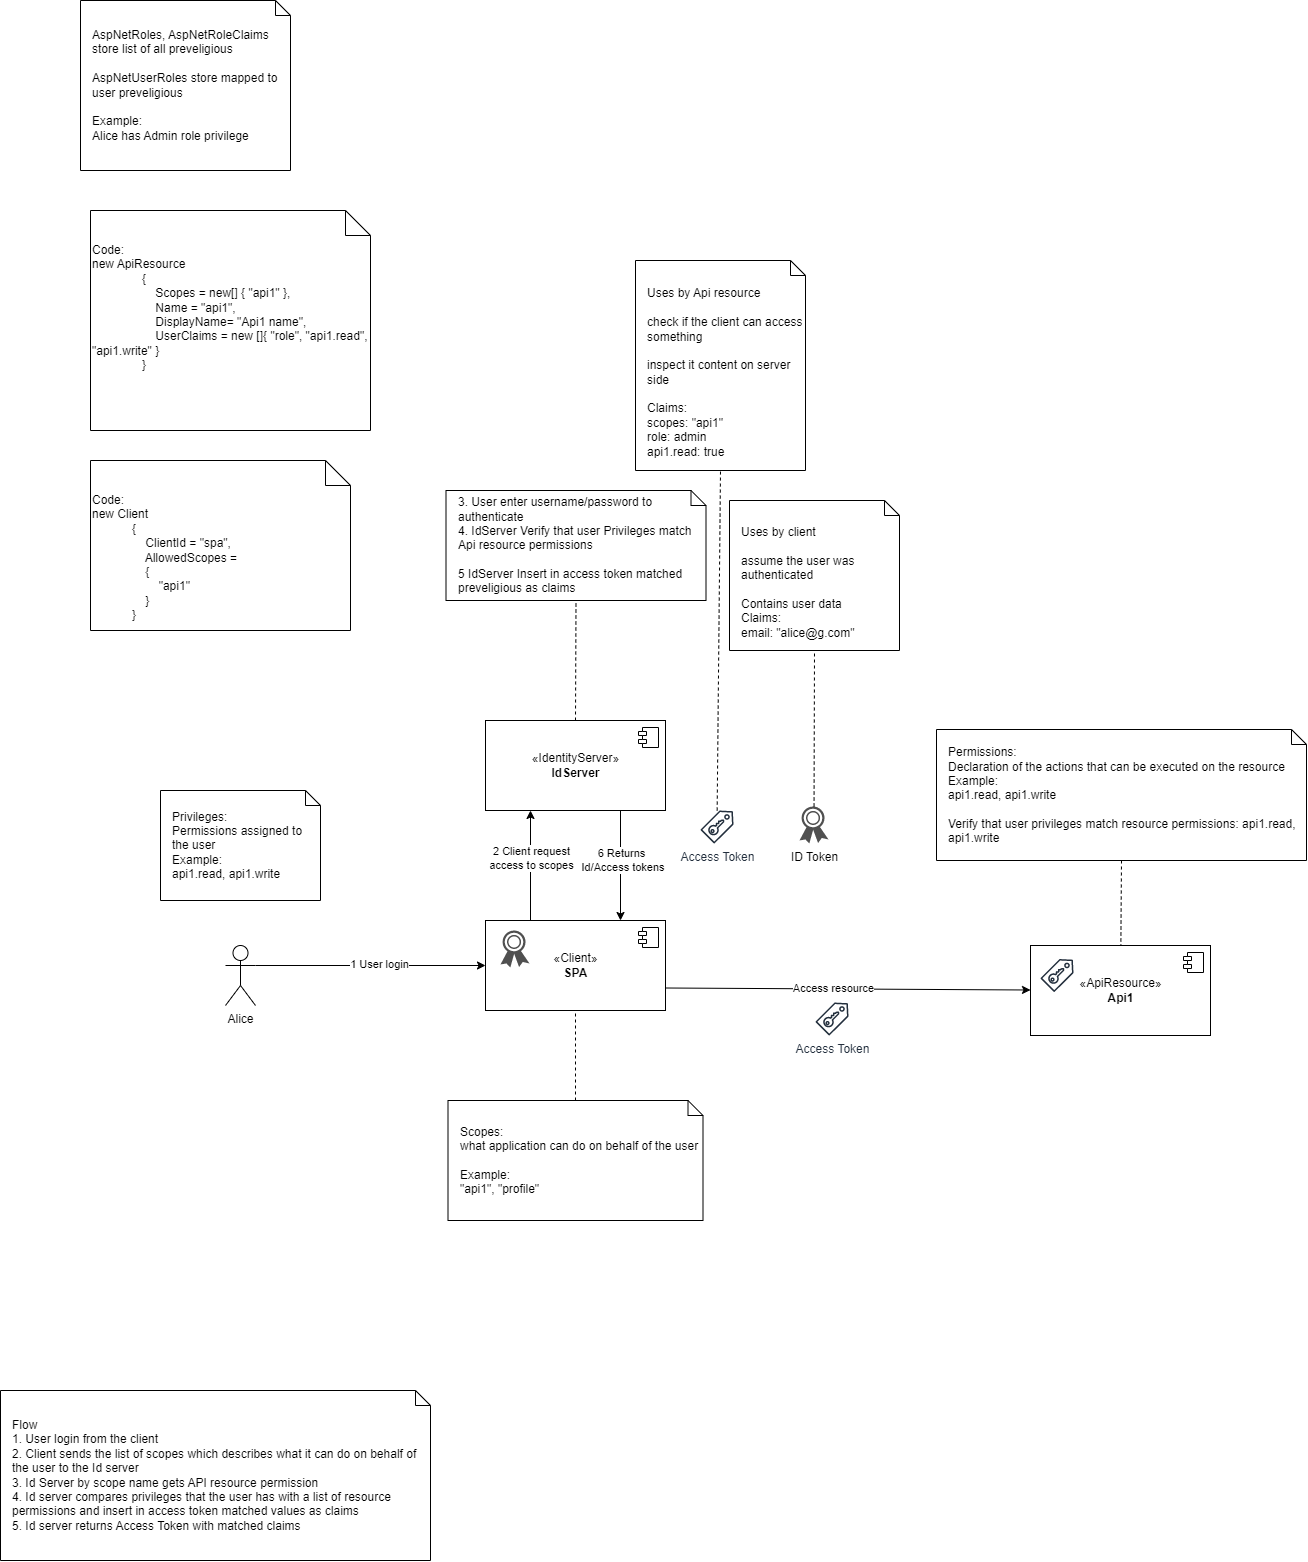

The diagram above was exported from draw.io. Its source (the exported page's mxGraphModel, read from the mxfile embedded in the PNG):
<mxGraphModel dx="1984" dy="1780" grid="1" gridSize="10" guides="1" tooltips="1" connect="1" arrows="1" fold="1" page="1" pageScale="1" pageWidth="850" pageHeight="1100" math="0" shadow="0">
  <root>
    <mxCell id="0" />
    <mxCell id="1" parent="0" />
    <mxCell id="b7ujQtT4mVmwZZT-y-w7-1" value="«Client»&lt;br&gt;&lt;b&gt;SPA&lt;/b&gt;" style="html=1;dropTarget=0;" parent="1" vertex="1">
      <mxGeometry x="45" y="170" width="180" height="90" as="geometry" />
    </mxCell>
    <mxCell id="b7ujQtT4mVmwZZT-y-w7-2" value="" style="shape=module;jettyWidth=8;jettyHeight=4;" parent="b7ujQtT4mVmwZZT-y-w7-1" vertex="1">
      <mxGeometry x="1" width="20" height="20" relative="1" as="geometry">
        <mxPoint x="-27" y="7" as="offset" />
      </mxGeometry>
    </mxCell>
    <mxCell id="b7ujQtT4mVmwZZT-y-w7-3" value="Scopes: &lt;br&gt;what application can do on behalf of the user&lt;br&gt;&lt;br&gt;Example: &lt;br&gt;&quot;api1&quot;, &quot;profile&quot;" style="shape=note;size=15;align=left;spacingLeft=10;html=1;whiteSpace=wrap;" parent="1" vertex="1">
      <mxGeometry x="7.5" y="350" width="255" height="120" as="geometry" />
    </mxCell>
    <mxCell id="b7ujQtT4mVmwZZT-y-w7-4" value="" style="edgeStyle=none;endArrow=none;exitX=0.5;exitY=0;dashed=1;html=1;rounded=0;exitDx=0;exitDy=0;exitPerimeter=0;entryX=0.5;entryY=1;entryDx=0;entryDy=0;" parent="1" source="b7ujQtT4mVmwZZT-y-w7-3" target="b7ujQtT4mVmwZZT-y-w7-1" edge="1">
      <mxGeometry x="1" relative="1" as="geometry">
        <mxPoint x="355" y="30" as="targetPoint" />
      </mxGeometry>
    </mxCell>
    <mxCell id="b7ujQtT4mVmwZZT-y-w7-6" value="«ApiResource»&lt;br&gt;&lt;b&gt;Api1&lt;/b&gt;" style="html=1;dropTarget=0;" parent="1" vertex="1">
      <mxGeometry x="590" y="195" width="180" height="90" as="geometry" />
    </mxCell>
    <mxCell id="b7ujQtT4mVmwZZT-y-w7-7" value="" style="shape=module;jettyWidth=8;jettyHeight=4;" parent="b7ujQtT4mVmwZZT-y-w7-6" vertex="1">
      <mxGeometry x="1" width="20" height="20" relative="1" as="geometry">
        <mxPoint x="-27" y="7" as="offset" />
      </mxGeometry>
    </mxCell>
    <mxCell id="b7ujQtT4mVmwZZT-y-w7-8" value="Permissions:&lt;br&gt;Declaration of the actions that can be executed on the resource&lt;br&gt;Example:&lt;br&gt;api1.read, api1.write&lt;br&gt;&lt;br&gt;Verify that user privileges match resource permissions: api1.read, api1.write" style="shape=note;size=15;align=left;spacingLeft=10;html=1;whiteSpace=wrap;" parent="1" vertex="1">
      <mxGeometry x="496" y="-21" width="370" height="131" as="geometry" />
    </mxCell>
    <mxCell id="b7ujQtT4mVmwZZT-y-w7-9" value="" style="edgeStyle=none;endArrow=none;exitX=0.5;exitY=1;dashed=1;html=1;rounded=0;exitDx=0;exitDy=0;exitPerimeter=0;" parent="1" source="b7ujQtT4mVmwZZT-y-w7-8" target="b7ujQtT4mVmwZZT-y-w7-6" edge="1">
      <mxGeometry x="1" relative="1" as="geometry">
        <mxPoint x="675" y="150" as="targetPoint" />
      </mxGeometry>
    </mxCell>
    <mxCell id="b7ujQtT4mVmwZZT-y-w7-10" value="Alice" style="shape=umlActor;verticalLabelPosition=bottom;verticalAlign=top;html=1;outlineConnect=0;" parent="1" vertex="1">
      <mxGeometry x="-215" y="195" width="30" height="60" as="geometry" />
    </mxCell>
    <mxCell id="b7ujQtT4mVmwZZT-y-w7-11" value="«IdentityServer»&lt;br&gt;&lt;b&gt;IdServer&lt;/b&gt;" style="html=1;dropTarget=0;" parent="1" vertex="1">
      <mxGeometry x="45" y="-30" width="180" height="90" as="geometry" />
    </mxCell>
    <mxCell id="b7ujQtT4mVmwZZT-y-w7-12" value="" style="shape=module;jettyWidth=8;jettyHeight=4;" parent="b7ujQtT4mVmwZZT-y-w7-11" vertex="1">
      <mxGeometry x="1" width="20" height="20" relative="1" as="geometry">
        <mxPoint x="-27" y="7" as="offset" />
      </mxGeometry>
    </mxCell>
    <mxCell id="b7ujQtT4mVmwZZT-y-w7-13" value="Privileges:&lt;br&gt;Permissions assigned to the user&lt;br&gt;Example: &lt;br&gt;api1.read, api1.write" style="shape=note;size=15;align=left;spacingLeft=10;html=1;whiteSpace=wrap;" parent="1" vertex="1">
      <mxGeometry x="-280" y="40" width="160" height="110" as="geometry" />
    </mxCell>
    <mxCell id="b7ujQtT4mVmwZZT-y-w7-14" value="Access Token" style="sketch=0;outlineConnect=0;fontColor=#232F3E;gradientColor=none;fillColor=#232F3D;strokeColor=none;dashed=0;verticalLabelPosition=bottom;verticalAlign=top;align=center;html=1;fontSize=12;fontStyle=0;aspect=fixed;pointerEvents=1;shape=mxgraph.aws4.saml_token;" parent="1" vertex="1">
      <mxGeometry x="260" y="60" width="33" height="33" as="geometry" />
    </mxCell>
    <mxCell id="b7ujQtT4mVmwZZT-y-w7-15" value="&lt;br style=&quot;border-color: var(--border-color);&quot;&gt;Uses by Api resource&lt;br&gt;&lt;br&gt;check if the client can access something&lt;br&gt;&lt;br&gt;inspect it content on server side&lt;br&gt;&lt;br&gt;Claims:&lt;br&gt;scopes: &quot;api1&quot;&lt;br&gt;role: admin&lt;br&gt;api1.read: true" style="shape=note;size=15;align=left;spacingLeft=10;html=1;whiteSpace=wrap;" parent="1" vertex="1">
      <mxGeometry x="195" y="-490" width="170" height="210" as="geometry" />
    </mxCell>
    <mxCell id="b7ujQtT4mVmwZZT-y-w7-16" value="" style="edgeStyle=none;endArrow=none;dashed=1;html=1;rounded=0;entryX=0.5;entryY=1;entryDx=0;entryDy=0;entryPerimeter=0;" parent="1" source="b7ujQtT4mVmwZZT-y-w7-14" target="b7ujQtT4mVmwZZT-y-w7-15" edge="1">
      <mxGeometry x="1" relative="1" as="geometry">
        <mxPoint x="100" y="-20" as="targetPoint" />
      </mxGeometry>
    </mxCell>
    <mxCell id="ZyqwQCB4s-hyVSwUOwLX-1" value="&lt;div&gt;Code:&amp;nbsp;&lt;/div&gt;&lt;div&gt;new ApiResource&lt;/div&gt;&lt;div&gt;&amp;nbsp; &amp;nbsp; &amp;nbsp; &amp;nbsp; &amp;nbsp; &amp;nbsp; &amp;nbsp; &amp;nbsp;{&lt;/div&gt;&lt;div&gt;&amp;nbsp; &amp;nbsp; &amp;nbsp; &amp;nbsp; &amp;nbsp; &amp;nbsp; &amp;nbsp; &amp;nbsp; &amp;nbsp; &amp;nbsp;Scopes = new[] { &quot;api1&quot; },&lt;/div&gt;&lt;div&gt;&amp;nbsp; &amp;nbsp; &amp;nbsp; &amp;nbsp; &amp;nbsp; &amp;nbsp; &amp;nbsp; &amp;nbsp; &amp;nbsp; &amp;nbsp;Name = &quot;api1&quot;,&lt;/div&gt;&lt;div&gt;&amp;nbsp; &amp;nbsp; &amp;nbsp; &amp;nbsp; &amp;nbsp; &amp;nbsp; &amp;nbsp; &amp;nbsp; &amp;nbsp; &amp;nbsp;DisplayName= &quot;Api1 name&quot;,&lt;/div&gt;&lt;div&gt;&amp;nbsp; &amp;nbsp; &amp;nbsp; &amp;nbsp; &amp;nbsp; &amp;nbsp; &amp;nbsp; &amp;nbsp; &amp;nbsp; &amp;nbsp;UserClaims = new []{ &quot;role&quot;, &quot;api1.read&quot;, &quot;api1.write&quot; }&lt;/div&gt;&lt;div&gt;&amp;nbsp; &amp;nbsp; &amp;nbsp; &amp;nbsp; &amp;nbsp; &amp;nbsp; &amp;nbsp; &amp;nbsp;}&lt;/div&gt;" style="shape=note2;boundedLbl=1;whiteSpace=wrap;html=1;size=25;verticalAlign=top;align=left;" vertex="1" parent="1">
      <mxGeometry x="-350" y="-540" width="280" height="220" as="geometry" />
    </mxCell>
    <mxCell id="ZyqwQCB4s-hyVSwUOwLX-2" value="&lt;div&gt;Code:&amp;nbsp; &amp;nbsp; &amp;nbsp; &amp;nbsp;&amp;nbsp;&lt;/div&gt;&lt;div&gt;new Client&lt;/div&gt;&lt;div&gt;&amp;nbsp; &amp;nbsp; &amp;nbsp; &amp;nbsp; &amp;nbsp; &amp;nbsp; {&lt;/div&gt;&lt;div&gt;&amp;nbsp; &amp;nbsp; &amp;nbsp; &amp;nbsp; &amp;nbsp; &amp;nbsp; &amp;nbsp; &amp;nbsp; ClientId = &quot;spa&quot;,&lt;/div&gt;&lt;div&gt;&amp;nbsp; &amp;nbsp; &amp;nbsp; &amp;nbsp; &amp;nbsp; &amp;nbsp; &amp;nbsp; &amp;nbsp; AllowedScopes =&lt;/div&gt;&lt;div&gt;&amp;nbsp; &amp;nbsp; &amp;nbsp; &amp;nbsp; &amp;nbsp; &amp;nbsp; &amp;nbsp; &amp;nbsp; {&lt;/div&gt;&lt;div&gt;&amp;nbsp; &amp;nbsp; &amp;nbsp; &amp;nbsp; &amp;nbsp; &amp;nbsp; &amp;nbsp; &amp;nbsp; &amp;nbsp; &amp;nbsp;&amp;nbsp;&lt;span style=&quot;background-color: initial;&quot;&gt;&quot;api1&quot;&lt;/span&gt;&lt;/div&gt;&lt;div&gt;&amp;nbsp; &amp;nbsp; &amp;nbsp; &amp;nbsp; &amp;nbsp; &amp;nbsp; &amp;nbsp; &amp;nbsp; }&lt;/div&gt;&lt;div&gt;&amp;nbsp; &amp;nbsp; &amp;nbsp; &amp;nbsp; &amp;nbsp; &amp;nbsp; }&lt;/div&gt;" style="shape=note2;boundedLbl=1;whiteSpace=wrap;html=1;size=25;verticalAlign=top;align=left;" vertex="1" parent="1">
      <mxGeometry x="-350" y="-290" width="260" height="170" as="geometry" />
    </mxCell>
    <mxCell id="ZyqwQCB4s-hyVSwUOwLX-3" value="3. User enter username/password to authenticate&amp;nbsp;&lt;br&gt;4. IdServer Verify that user Privileges match Api resource permissions&lt;br&gt;&lt;br&gt;5 IdServer Insert in access token matched preveligious as claims" style="shape=note;size=15;align=left;spacingLeft=10;html=1;whiteSpace=wrap;" vertex="1" parent="1">
      <mxGeometry x="5.5" y="-260" width="260" height="110" as="geometry" />
    </mxCell>
    <mxCell id="ZyqwQCB4s-hyVSwUOwLX-4" value="" style="edgeStyle=none;endArrow=none;exitX=0.5;exitY=0;dashed=1;html=1;rounded=0;exitDx=0;exitDy=0;entryX=0.5;entryY=1;entryDx=0;entryDy=0;entryPerimeter=0;" edge="1" source="b7ujQtT4mVmwZZT-y-w7-11" parent="1" target="ZyqwQCB4s-hyVSwUOwLX-3">
      <mxGeometry x="1" relative="1" as="geometry">
        <mxPoint x="-130" y="-250" as="targetPoint" />
      </mxGeometry>
    </mxCell>
    <mxCell id="ZyqwQCB4s-hyVSwUOwLX-6" value="Flow&lt;br&gt;1. User login from the client&lt;br&gt;2. Client sends the list of scopes which describes what it can do on behalf of the user to the Id server&lt;br&gt;3. Id Server by scope name gets API resource permission&lt;br&gt;4. Id server compares privileges that the user has with a list of resource permissions and insert in access token matched values as claims&amp;nbsp; &amp;nbsp;&lt;br&gt;5. Id server returns Access Token with matched claims" style="shape=note;size=15;align=left;spacingLeft=10;html=1;whiteSpace=wrap;" vertex="1" parent="1">
      <mxGeometry x="-440" y="640" width="430" height="170" as="geometry" />
    </mxCell>
    <mxCell id="ZyqwQCB4s-hyVSwUOwLX-7" value="" style="endArrow=classic;html=1;rounded=0;exitX=1;exitY=0.3333333333333333;exitDx=0;exitDy=0;exitPerimeter=0;" edge="1" parent="1" source="b7ujQtT4mVmwZZT-y-w7-10" target="b7ujQtT4mVmwZZT-y-w7-1">
      <mxGeometry width="50" height="50" relative="1" as="geometry">
        <mxPoint x="-140" y="240" as="sourcePoint" />
        <mxPoint x="-90" y="190" as="targetPoint" />
      </mxGeometry>
    </mxCell>
    <mxCell id="ZyqwQCB4s-hyVSwUOwLX-19" value="1 User login" style="edgeLabel;html=1;align=center;verticalAlign=middle;resizable=0;points=[];" vertex="1" connectable="0" parent="ZyqwQCB4s-hyVSwUOwLX-7">
      <mxGeometry x="0.0654" y="2" relative="1" as="geometry">
        <mxPoint as="offset" />
      </mxGeometry>
    </mxCell>
    <mxCell id="ZyqwQCB4s-hyVSwUOwLX-8" value="" style="endArrow=classic;html=1;rounded=0;exitX=0.25;exitY=0;exitDx=0;exitDy=0;entryX=0.25;entryY=1;entryDx=0;entryDy=0;" edge="1" parent="1" source="b7ujQtT4mVmwZZT-y-w7-1" target="b7ujQtT4mVmwZZT-y-w7-11">
      <mxGeometry width="50" height="50" relative="1" as="geometry">
        <mxPoint x="-175" y="225" as="sourcePoint" />
        <mxPoint x="55" y="225" as="targetPoint" />
      </mxGeometry>
    </mxCell>
    <mxCell id="ZyqwQCB4s-hyVSwUOwLX-20" value="2 Client request &lt;br&gt;access to scopes" style="edgeLabel;html=1;align=center;verticalAlign=middle;resizable=0;points=[];" vertex="1" connectable="0" parent="ZyqwQCB4s-hyVSwUOwLX-8">
      <mxGeometry x="0.1342" relative="1" as="geometry">
        <mxPoint as="offset" />
      </mxGeometry>
    </mxCell>
    <mxCell id="ZyqwQCB4s-hyVSwUOwLX-9" value="" style="endArrow=classic;html=1;rounded=0;exitX=0.75;exitY=1;exitDx=0;exitDy=0;entryX=0.75;entryY=0;entryDx=0;entryDy=0;" edge="1" parent="1" source="b7ujQtT4mVmwZZT-y-w7-11" target="b7ujQtT4mVmwZZT-y-w7-1">
      <mxGeometry width="50" height="50" relative="1" as="geometry">
        <mxPoint x="237" y="225" as="sourcePoint" />
        <mxPoint x="420" y="260" as="targetPoint" />
      </mxGeometry>
    </mxCell>
    <mxCell id="ZyqwQCB4s-hyVSwUOwLX-23" value="6 Returns&lt;br&gt;&amp;nbsp;Id/Access tokens" style="edgeLabel;html=1;align=center;verticalAlign=middle;resizable=0;points=[];" vertex="1" connectable="0" parent="ZyqwQCB4s-hyVSwUOwLX-9">
      <mxGeometry x="-0.3172" y="2" relative="1" as="geometry">
        <mxPoint x="-2" y="12" as="offset" />
      </mxGeometry>
    </mxCell>
    <mxCell id="ZyqwQCB4s-hyVSwUOwLX-10" value="" style="endArrow=classic;html=1;rounded=0;exitX=1;exitY=0.75;exitDx=0;exitDy=0;" edge="1" parent="1" source="b7ujQtT4mVmwZZT-y-w7-1" target="b7ujQtT4mVmwZZT-y-w7-6">
      <mxGeometry width="50" height="50" relative="1" as="geometry">
        <mxPoint x="406" y="100" as="sourcePoint" />
        <mxPoint x="235" y="248" as="targetPoint" />
      </mxGeometry>
    </mxCell>
    <mxCell id="ZyqwQCB4s-hyVSwUOwLX-27" value="Access resource" style="edgeLabel;html=1;align=center;verticalAlign=middle;resizable=0;points=[];" vertex="1" connectable="0" parent="ZyqwQCB4s-hyVSwUOwLX-10">
      <mxGeometry x="-0.0876" y="1" relative="1" as="geometry">
        <mxPoint as="offset" />
      </mxGeometry>
    </mxCell>
    <mxCell id="ZyqwQCB4s-hyVSwUOwLX-11" value="Access Token" style="sketch=0;outlineConnect=0;fontColor=#232F3E;gradientColor=none;fillColor=#232F3D;strokeColor=none;dashed=0;verticalLabelPosition=bottom;verticalAlign=top;align=center;html=1;fontSize=12;fontStyle=0;aspect=fixed;pointerEvents=1;shape=mxgraph.aws4.saml_token;" vertex="1" parent="1">
      <mxGeometry x="375" y="252" width="33" height="33" as="geometry" />
    </mxCell>
    <mxCell id="ZyqwQCB4s-hyVSwUOwLX-14" value="ID Token" style="sketch=0;pointerEvents=1;shadow=0;dashed=0;html=1;strokeColor=none;fillColor=#505050;labelPosition=center;verticalLabelPosition=bottom;verticalAlign=top;outlineConnect=0;align=center;shape=mxgraph.office.security.token;" vertex="1" parent="1">
      <mxGeometry x="359" y="56" width="29" height="37" as="geometry" />
    </mxCell>
    <mxCell id="ZyqwQCB4s-hyVSwUOwLX-15" value="" style="sketch=0;pointerEvents=1;shadow=0;dashed=0;html=1;strokeColor=none;fillColor=#505050;labelPosition=center;verticalLabelPosition=bottom;verticalAlign=top;outlineConnect=0;align=center;shape=mxgraph.office.security.token;" vertex="1" parent="1">
      <mxGeometry x="60" y="180" width="29" height="37" as="geometry" />
    </mxCell>
    <mxCell id="ZyqwQCB4s-hyVSwUOwLX-16" value="" style="sketch=0;outlineConnect=0;fontColor=#232F3E;gradientColor=none;fillColor=#232F3D;strokeColor=none;dashed=0;verticalLabelPosition=bottom;verticalAlign=top;align=center;html=1;fontSize=12;fontStyle=0;aspect=fixed;pointerEvents=1;shape=mxgraph.aws4.saml_token;" vertex="1" parent="1">
      <mxGeometry x="600" y="208.5" width="33" height="33" as="geometry" />
    </mxCell>
    <mxCell id="ZyqwQCB4s-hyVSwUOwLX-17" value="&lt;br style=&quot;border-color: var(--border-color);&quot;&gt;Uses by client&lt;br&gt;&lt;br&gt;assume the user was authenticated&lt;br&gt;&lt;br&gt;Contains user data&lt;br&gt;Claims:&lt;br&gt;email: &quot;alice@g.com&quot;" style="shape=note;size=15;align=left;spacingLeft=10;html=1;whiteSpace=wrap;" vertex="1" parent="1">
      <mxGeometry x="289" y="-250" width="170" height="150" as="geometry" />
    </mxCell>
    <mxCell id="ZyqwQCB4s-hyVSwUOwLX-18" value="" style="edgeStyle=none;endArrow=none;dashed=1;html=1;rounded=0;entryX=0.5;entryY=1;entryDx=0;entryDy=0;entryPerimeter=0;" edge="1" parent="1" source="ZyqwQCB4s-hyVSwUOwLX-14" target="ZyqwQCB4s-hyVSwUOwLX-17">
      <mxGeometry x="1" relative="1" as="geometry">
        <mxPoint x="425" y="-200" as="targetPoint" />
        <mxPoint x="229" y="100" as="sourcePoint" />
      </mxGeometry>
    </mxCell>
    <mxCell id="ZyqwQCB4s-hyVSwUOwLX-22" value="AspNetRoles, AspNetRoleClaims store list of all preveligious&lt;br&gt;&lt;br&gt;AspNetUserRoles store mapped to user preveligious&lt;br&gt;&amp;nbsp;&lt;br&gt;Example:&lt;br&gt;Alice has Admin role privilege" style="shape=note;size=15;align=left;spacingLeft=10;html=1;whiteSpace=wrap;" vertex="1" parent="1">
      <mxGeometry x="-360" y="-750" width="210" height="170" as="geometry" />
    </mxCell>
  </root>
</mxGraphModel>